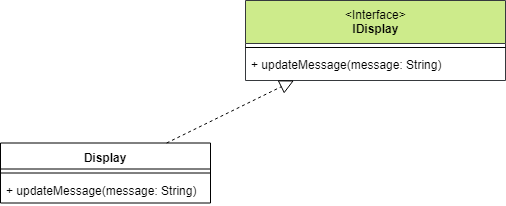

The diagram above was exported from draw.io. Its source (the exported page's mxGraphModel, read from the mxfile embedded in the PNG):
<mxGraphModel dx="169" dy="595" grid="1" gridSize="10" guides="1" tooltips="1" connect="1" arrows="1" fold="1" page="1" pageScale="1" pageWidth="827" pageHeight="1169" math="0" shadow="0">
  <root>
    <mxCell id="0" />
    <mxCell id="1" parent="0" />
    <mxCell id="yH5EcXZFV3xx11jfEPcs-1" value="Display" style="swimlane;fontStyle=1;align=center;verticalAlign=top;childLayout=stackLayout;horizontal=1;startSize=26;horizontalStack=0;resizeParent=1;resizeParentMax=0;resizeLast=0;collapsible=1;marginBottom=0;" vertex="1" parent="1">
      <mxGeometry x="1345" y="831.5" width="210" height="60" as="geometry" />
    </mxCell>
    <mxCell id="yH5EcXZFV3xx11jfEPcs-2" value="" style="line;strokeWidth=1;fillColor=none;align=left;verticalAlign=middle;spacingTop=-1;spacingLeft=3;spacingRight=3;rotatable=0;labelPosition=right;points=[];portConstraint=eastwest;" vertex="1" parent="yH5EcXZFV3xx11jfEPcs-1">
      <mxGeometry y="26" width="210" height="8" as="geometry" />
    </mxCell>
    <mxCell id="yH5EcXZFV3xx11jfEPcs-3" value="+ updateMessage(message: String)" style="text;strokeColor=none;fillColor=none;align=left;verticalAlign=top;spacingLeft=4;spacingRight=4;overflow=hidden;rotatable=0;points=[[0,0.5],[1,0.5]];portConstraint=eastwest;" vertex="1" parent="yH5EcXZFV3xx11jfEPcs-1">
      <mxGeometry y="34" width="210" height="26" as="geometry" />
    </mxCell>
    <mxCell id="yH5EcXZFV3xx11jfEPcs-4" value="&lt;span style=&quot;font-weight: normal&quot;&gt;&amp;lt;Interface&amp;gt;&lt;/span&gt;&lt;br&gt;IDisplay&lt;br&gt;" style="swimlane;fontStyle=1;align=center;verticalAlign=top;childLayout=stackLayout;horizontal=1;startSize=43;horizontalStack=0;resizeParent=1;resizeParentMax=0;resizeLast=0;collapsible=1;marginBottom=0;fillColor=#cdeb8b;html=1;strokeColor=#36393d;" vertex="1" parent="1">
      <mxGeometry x="1590" y="689" width="260" height="80" as="geometry" />
    </mxCell>
    <mxCell id="yH5EcXZFV3xx11jfEPcs-5" value="" style="line;strokeWidth=1;fillColor=none;align=left;verticalAlign=middle;spacingTop=-1;spacingLeft=3;spacingRight=3;rotatable=0;labelPosition=right;points=[];portConstraint=eastwest;" vertex="1" parent="yH5EcXZFV3xx11jfEPcs-4">
      <mxGeometry y="43" width="260" height="8" as="geometry" />
    </mxCell>
    <mxCell id="yH5EcXZFV3xx11jfEPcs-6" value="+ updateMessage(message: String)" style="text;strokeColor=none;fillColor=none;align=left;verticalAlign=top;spacingLeft=4;spacingRight=4;overflow=hidden;rotatable=0;points=[[0,0.5],[1,0.5]];portConstraint=eastwest;" vertex="1" parent="yH5EcXZFV3xx11jfEPcs-4">
      <mxGeometry y="51" width="260" height="29" as="geometry" />
    </mxCell>
    <mxCell id="yH5EcXZFV3xx11jfEPcs-7" value="" style="endArrow=block;dashed=1;endFill=0;endSize=12;html=1;" edge="1" parent="1" source="yH5EcXZFV3xx11jfEPcs-1" target="yH5EcXZFV3xx11jfEPcs-4">
      <mxGeometry width="160" relative="1" as="geometry">
        <mxPoint x="1610" y="860" as="sourcePoint" />
        <mxPoint x="1770" y="860" as="targetPoint" />
      </mxGeometry>
    </mxCell>
  </root>
</mxGraphModel>